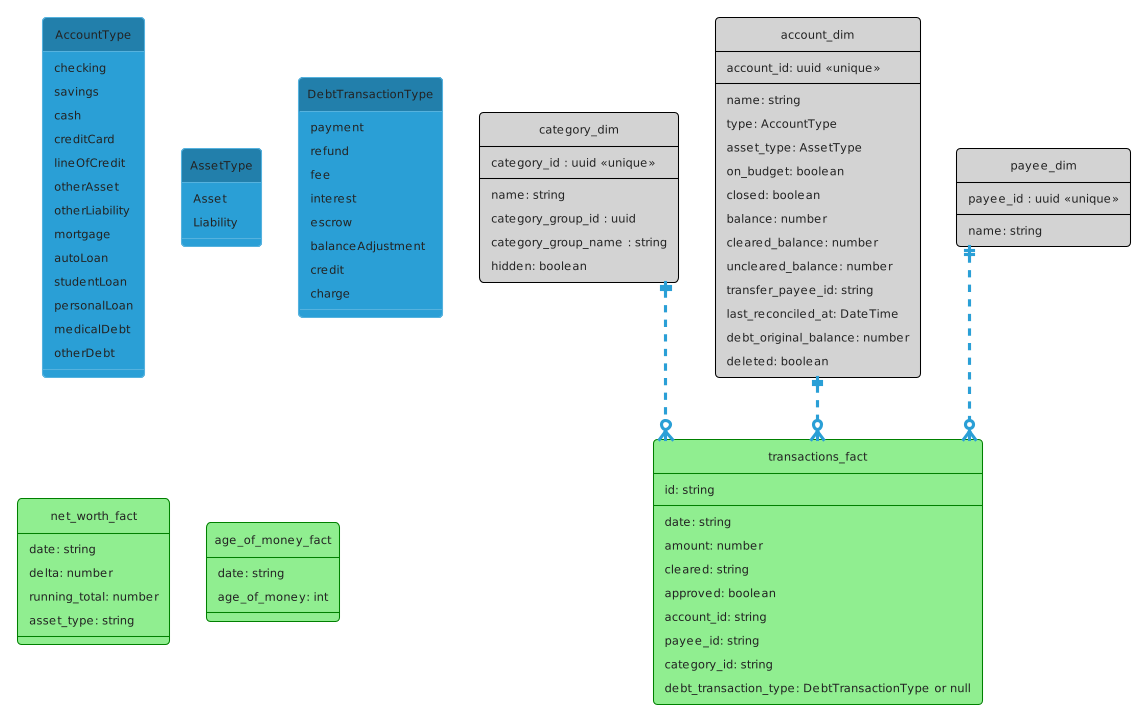

The diagram above was rendered by PlantUML. Its source (embedded in the PNG):
@startuml
!theme cyborg
hide circle
skinparam linetype ortho

enum AccountType {
    checking
    savings
    cash
    creditCard
    lineOfCredit
    otherAsset
    otherLiability
    mortgage
    autoLoan
    studentLoan
    personalLoan
    medicalDebt
    otherDebt
}

enum AssetType {
  Asset
  Liability
}

enum DebtTransactionType {
  payment
  refund
  fee
  interest
  escrow
  balanceAdjustment
  credit
  charge
}

entity "category_dim" as cat_dim #line:black;back:lightgrey {
  category_id : uuid <<unique>>
  --
  name: string
  category_group_id : uuid
  category_group_name : string
  hidden: boolean
}

entity "account_dim" as account_dim #line:black;back:lightgrey {
  account_id: uuid <<unique>>
  --
  name: string
  type: AccountType
  asset_type: AssetType
  on_budget: boolean
  closed: boolean
  balance: number
  cleared_balance: number
  uncleared_balance: number
  transfer_payee_id: string
  last_reconciled_at: DateTime
  debt_original_balance: number
  deleted: boolean
}

entity "payee_dim" as payee_dim #line:black;back:lightgrey {
  payee_id : uuid <<unique>>
  --
  name: string
}

' unused fields are dropped from the model, if fields are used in a visualization they will be added back in 
entity "transactions_fact" as transactions_fact #line:green;back:lightgreen {
  id: string
  --
  date: string
  amount: number
  cleared: string
  approved: boolean
  account_id: string
  payee_id: string
  category_id: string
  debt_transaction_type: DebtTransactionType or null
}

entity "net_worth_fact" as net_worth_fact #line:green;back:lightgreen {
  date: string
  delta: number
  running_total: number
  asset_type: string
}

entity "age_of_money_fact" as age_of_money_fact #line:green;back:lightgreen {
  date: string
  age_of_money: int
}

cat_dim ||..o{ transactions_fact
account_dim ||..o{ transactions_fact
payee_dim ||..o{ transactions_fact
@enduml